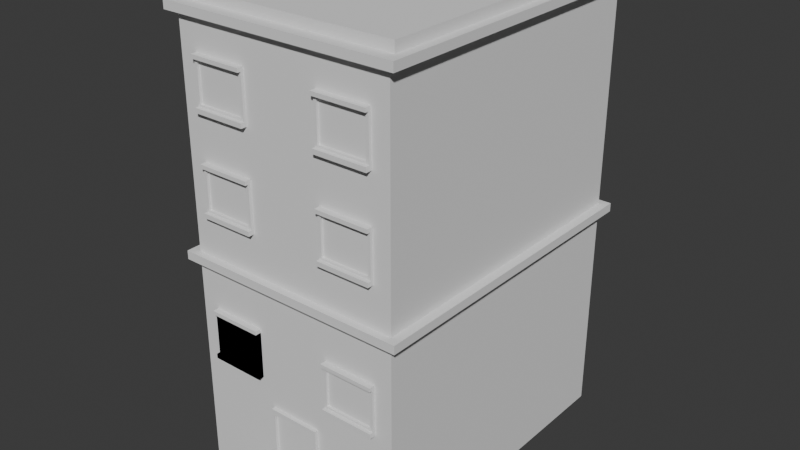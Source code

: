 # Source: bygning_1.blend  (saved by Blender 4.4.32; exported with 4.5.12 LTS)
import bpy
from mathutils import Matrix  # noqa: F401  (used for matrix-valued properties, if any)

bpy.ops.wm.read_factory_settings(use_empty=True)
scene = bpy.context.scene
scene.name = 'Scene'

# ---- collections
col_collection = bpy.data.collections.new('Collection'); scene.collection.children.link(col_collection)

# ---- world
world_world = bpy.data.worlds.new('World'); scene.world = world_world
world_world.use_nodes = True; world_world.node_tree.nodes.clear()
_N = world_world.node_tree.nodes; _L = world_world.node_tree.links
n0 = _N.new('ShaderNodeOutputWorld'); n0.name = 'World Output'; n0.location = (300, 300)
n1 = _N.new('ShaderNodeBackground'); n1.name = 'Background'; n1.location = (10, 300)
n1.inputs[0].default_value = (0.05088, 0.05088, 0.05088, 1.0)
_L.new(n1.outputs[0], n0.inputs[0])
n0.is_active_output = True
world_world.color = (0.05088, 0.05088, 0.05088)
world_world.sun_shadow_jitter_overblur = 0.0

# ---- meshes
me_cube_001 = bpy.data.meshes.new('Cube.001')
me_cube_001.from_pydata([(-1.0, -1.0, -1.0), (-1.0, -1.0, 1.0), (-1.0, 1.0, -1.0), (-1.0, 1.0, 1.0), (1.0, -1.0, -1.0), (1.0, -1.0, 1.0), (1.0, 1.0, -1.0), (1.0, 1.0, 1.0)], [], [(0, 1, 3, 2), (2, 3, 7, 6), (6, 7, 5, 4), (4, 5, 1, 0), (2, 6, 4, 0), (7, 3, 1, 5)])
_uv = me_cube_001.uv_layers.new(name='UVMap')
_uv.uv.foreach_set('vector', [0.375, 0.0, 0.625, 0.0, 0.625, 0.25, 0.375, 0.25, 0.375, 0.25, 0.625, 0.25, 0.625, 0.5, 0.375, 0.5, 0.375, 0.5, 0.625, 0.5, 0.625, 0.75, 0.375, 0.75, 0.375, 0.75, 0.625, 0.75, 0.625, 1.0, 0.375, 1.0, 0.125, 0.5, 0.375, 0.5, 0.375, 0.75, 0.125, 0.75, 0.625, 0.5, 0.875, 0.5, 0.875, 0.75, 0.625, 0.75])
me_cube_001.update()
me_cube_002 = bpy.data.meshes.new('Cube.002')
me_cube_002.from_pydata([(-1.0, -1.0, -1.0), (-1.0, -1.0, 1.0), (-1.0, 1.0, -1.0), (-1.0, 1.0, 1.0), (1.0, -1.0, -1.0), (1.0, -1.0, 1.0), (1.0, 1.0, -1.0), (1.0, 1.0, 1.0)], [], [(0, 1, 3, 2), (2, 3, 7, 6), (6, 7, 5, 4), (4, 5, 1, 0), (2, 6, 4, 0), (7, 3, 1, 5)])
_uv = me_cube_002.uv_layers.new(name='UVMap')
_uv.uv.foreach_set('vector', [0.375, 0.0, 0.625, 0.0, 0.625, 0.25, 0.375, 0.25, 0.375, 0.25, 0.625, 0.25, 0.625, 0.5, 0.375, 0.5, 0.375, 0.5, 0.625, 0.5, 0.625, 0.75, 0.375, 0.75, 0.375, 0.75, 0.625, 0.75, 0.625, 1.0, 0.375, 1.0, 0.125, 0.5, 0.375, 0.5, 0.375, 0.75, 0.125, 0.75, 0.625, 0.5, 0.875, 0.5, 0.875, 0.75, 0.625, 0.75])
me_cube_002.update()
me_cube_003 = bpy.data.meshes.new('Cube.003')
me_cube_003.from_pydata([(-1.0, -1.0, -1.0), (-1.0, -1.0, 1.0), (-1.0, 1.0, -1.0), (-1.0, 1.0, 1.0), (1.0, -1.0, -1.0), (1.0, -1.0, 1.0), (1.0, 1.0, -1.0), (1.0, 1.0, 1.0)], [], [(0, 1, 3, 2), (2, 3, 7, 6), (6, 7, 5, 4), (4, 5, 1, 0), (2, 6, 4, 0), (7, 3, 1, 5)])
_uv = me_cube_003.uv_layers.new(name='UVMap')
_uv.uv.foreach_set('vector', [0.375, 0.0, 0.625, 0.0, 0.625, 0.25, 0.375, 0.25, 0.375, 0.25, 0.625, 0.25, 0.625, 0.5, 0.375, 0.5, 0.375, 0.5, 0.625, 0.5, 0.625, 0.75, 0.375, 0.75, 0.375, 0.75, 0.625, 0.75, 0.625, 1.0, 0.375, 1.0, 0.125, 0.5, 0.375, 0.5, 0.375, 0.75, 0.125, 0.75, 0.625, 0.5, 0.875, 0.5, 0.875, 0.75, 0.625, 0.75])
me_cube_003.update()
me_cube_004 = bpy.data.meshes.new('Cube.004')
me_cube_004.from_pydata([(-1.0, -1.0, -1.0), (-0.9242, -0.9242, 1.0), (-1.0, 1.0, -1.0), (-0.9242, 0.9242, 1.0), (1.0, -1.0, -1.0), (0.9242, -0.9242, 1.0), (1.0, 1.0, -1.0), (0.9242, 0.9242, 1.0), (-1.0, -1.0, 1.0), (-1.0, 1.0, 1.0), (1.0, 1.0, 1.0), (1.0, -1.0, 1.0), (-0.9242, -0.9242, 3.334), (-0.9242, 0.9242, 3.334), (0.9242, 0.9242, 3.334), (0.9242, -0.9242, 3.334)], [], [(0, 8, 9, 2), (2, 9, 10, 6), (6, 10, 11, 4), (4, 11, 8, 0), (2, 6, 4, 0), (1, 5, 15, 12), (1, 3, 9, 8), (3, 7, 10, 9), (7, 5, 11, 10), (5, 1, 8, 11), (14, 13, 12, 15), (7, 3, 13, 14), (5, 7, 14, 15), (3, 1, 12, 13)])
_uv = me_cube_004.uv_layers.new(name='UVMap')
_uv.uv.foreach_set('vector', [0.375, 0.0, 0.625, 0.0, 0.625, 0.25, 0.375, 0.25, 0.375, 0.25, 0.625, 0.25, 0.625, 0.5, 0.375, 0.5, 0.375, 0.5, 0.625, 0.5, 0.625, 0.75, 0.375, 0.75, 0.375, 0.75, 0.625, 0.75, 0.625, 1.0, 0.375, 1.0, 0.125, 0.5, 0.375, 0.5, 0.375, 0.75, 0.125, 0.75, 0.8655, 0.7405, 0.6345, 0.7405, 0.6345, 0.7405, 0.8655, 0.7405, 0.8655, 0.7405, 0.8655, 0.5095, 0.875, 0.5, 0.875, 0.75, 0.8655, 0.5095, 0.6345, 0.5095, 0.625, 0.5, 0.875, 0.5, 0.6345, 0.5095, 0.6345, 0.7405, 0.625, 0.75, 0.625, 0.5, 0.6345, 0.7405, 0.8655, 0.7405, 0.875, 0.75, 0.625, 0.75, 0.6345, 0.5095, 0.8655, 0.5095, 0.8655, 0.7405, 0.6345, 0.7405, 0.6345, 0.5095, 0.8655, 0.5095, 0.8655, 0.5095, 0.6345, 0.5095, 0.6345, 0.7405, 0.6345, 0.5095, 0.6345, 0.5095, 0.6345, 0.7405, 0.8655, 0.5095, 0.8655, 0.7405, 0.8655, 0.7405, 0.8655, 0.5095])
me_cube_004.update()
me_cube_005 = bpy.data.meshes.new('Cube.005')
me_cube_005.from_pydata([(-0.8767, -1.0, -0.8767), (-0.8767, -1.0, 0.9928), (-1.0, 1.0, -1.0), (-1.0, 1.0, 1.0), (0.8767, -1.0, -0.8767), (0.8767, -1.0, 0.9928), (1.0, 1.0, -1.0), (1.0, 1.0, 1.0), (-1.0, -1.0, -1.0), (-1.0, -1.0, 1.0), (1.0, -1.0, 1.0), (1.0, -1.0, -1.0), (-0.8767, 0.04688, -0.8767), (-0.8767, 0.04688, 0.9928), (0.8767, 0.04688, 0.9928), (0.8767, 0.04688, -0.8767)], [], [(8, 9, 3, 2), (2, 3, 7, 6), (6, 7, 10, 11), (0, 4, 15, 12), (2, 6, 11, 8), (7, 3, 9, 10), (0, 1, 9, 8), (5, 4, 11, 10), (4, 0, 8, 11), (1, 5, 10, 9), (15, 14, 13, 12), (1, 0, 12, 13), (5, 1, 13, 14), (4, 5, 14, 15)])
_uv = me_cube_005.uv_layers.new(name='UVMap')
_uv.uv.foreach_set('vector', [0.375, 0.0, 0.625, 0.0, 0.625, 0.25, 0.375, 0.25, 0.375, 0.25, 0.625, 0.25, 0.625, 0.5, 0.375, 0.5, 0.375, 0.5, 0.625, 0.5, 0.625, 0.75, 0.375, 0.75, 0.3904, 0.9846, 0.3904, 0.7654, 0.3904, 0.7654, 0.3904, 0.9846, 0.125, 0.5, 0.375, 0.5, 0.375, 0.75, 0.125, 0.75, 0.625, 0.5, 0.875, 0.5, 0.875, 0.75, 0.625, 0.75, 0.3904, 0.9846, 0.6096, 0.9846, 0.625, 1.0, 0.375, 1.0, 0.6096, 0.7654, 0.3904, 0.7654, 0.375, 0.75, 0.625, 0.75, 0.3904, 0.7654, 0.3904, 0.9846, 0.375, 1.0, 0.375, 0.75, 0.6096, 0.9846, 0.6096, 0.7654, 0.625, 0.75, 0.625, 1.0, 0.3904, 0.7654, 0.6096, 0.7654, 0.6096, 0.9846, 0.3904, 0.9846, 0.6096, 0.9846, 0.3904, 0.9846, 0.3904, 0.9846, 0.6096, 0.9846, 0.6096, 0.7654, 0.6096, 0.9846, 0.6096, 0.9846, 0.6096, 0.7654, 0.3904, 0.7654, 0.6096, 0.7654, 0.6096, 0.7654, 0.3904, 0.7654])
me_cube_005.update()
me_cube_006 = bpy.data.meshes.new('Cube.006')
me_cube_006.from_pydata([(-1.0, -1.0, -1.0), (-1.0, -1.0, 1.0), (-1.0, 1.0, -1.0), (-1.0, 1.0, 1.0), (1.0, -1.0, -1.0), (1.0, -1.0, 1.0), (1.0, 1.0, -1.0), (1.0, 1.0, 1.0)], [], [(0, 1, 3, 2), (2, 3, 7, 6), (6, 7, 5, 4), (4, 5, 1, 0), (2, 6, 4, 0), (7, 3, 1, 5)])
_uv = me_cube_006.uv_layers.new(name='UVMap')
_uv.uv.foreach_set('vector', [0.375, 0.0, 0.625, 0.0, 0.625, 0.25, 0.375, 0.25, 0.375, 0.25, 0.625, 0.25, 0.625, 0.5, 0.375, 0.5, 0.375, 0.5, 0.625, 0.5, 0.625, 0.75, 0.375, 0.75, 0.375, 0.75, 0.625, 0.75, 0.625, 1.0, 0.375, 1.0, 0.125, 0.5, 0.375, 0.5, 0.375, 0.75, 0.125, 0.75, 0.625, 0.5, 0.875, 0.5, 0.875, 0.75, 0.625, 0.75])
me_cube_006.update()
me_cube_008 = bpy.data.meshes.new('Cube.008')
me_cube_008.from_pydata([(-0.8932, -1.0, -0.8932), (-0.8932, -1.0, 0.8932), (-1.0, 1.0, -1.0), (-1.0, 1.0, 1.0), (0.8932, -1.0, -0.8932), (0.8932, -1.0, 0.8932), (1.0, 1.0, -1.0), (1.0, 1.0, 1.0), (-1.0, 1.0, -1.22), (-1.0, -1.0, -1.22), (1.0, 1.0, -1.22), (1.0, -1.0, -1.22), (-1.0, -2.514, -1.0), (1.0, -2.514, -1.0), (-1.0, -2.514, -1.22), (1.0, -2.514, -1.22), (-1.0, -1.0, -1.0), (-1.0, -1.0, 1.0), (1.0, -1.0, 1.0), (1.0, -1.0, -1.0), (-0.8932, 0.02329, -0.8932), (-0.8932, 0.02329, 0.8932), (0.8932, 0.02329, 0.8932), (0.8932, 0.02329, -0.8932), (-1.0, 1.0, -1.0), (-1.0, -1.0, -1.0), (1.0, -1.0, -1.0), (1.0, 1.0, -1.0), (-1.0, 1.0, -1.22), (-1.0, -1.0, -1.22), (1.0, -1.0, -1.22), (1.0, 1.0, -1.22), (-1.0, -2.514, -1.0), (-1.0, -2.514, -1.22), (1.0, -2.514, -1.22), (1.0, -2.514, -1.0), (-1.0, -1.0, 1.185), (-1.0, 1.0, 1.185), (1.0, 1.0, 1.185), (1.0, -1.0, 1.185), (1.0, -2.456, 1.0), (-1.0, -2.456, 1.0), (1.0, -2.456, 1.185), (-1.0, -2.456, 1.185)], [], [(16, 17, 3, 2), (2, 3, 7, 6), (6, 7, 18, 19), (0, 4, 23, 20), (19, 16, 12, 13), (3, 17, 36, 37), (8, 10, 11, 9), (2, 6, 10, 8), (14, 12, 32, 33), (19, 13, 35, 26), (13, 12, 14, 15), (10, 6, 27, 31), (9, 11, 15, 14), (11, 10, 31, 30), (0, 1, 17, 16), (5, 4, 19, 18), (4, 0, 16, 19), (1, 5, 18, 17), (23, 22, 21, 20), (1, 0, 20, 21), (5, 1, 21, 22), (4, 5, 22, 23), (25, 24, 28, 29), (27, 26, 30, 31), (30, 26, 35, 34), (25, 29, 33, 32), (8, 9, 29, 28), (2, 8, 28, 24), (15, 11, 30, 34), (13, 15, 34, 35), (9, 14, 33, 29), (16, 2, 24, 25), (6, 19, 26, 27), (12, 16, 25, 32), (38, 37, 36, 39), (36, 17, 41, 43), (7, 3, 37, 38), (18, 7, 38, 39), (41, 40, 42, 43), (17, 18, 40, 41), (39, 36, 43, 42), (18, 39, 42, 40)])
_uv = me_cube_008.uv_layers.new(name='UVMap')
_uv.uv.foreach_set('vector', [0.375, 0.0, 0.625, 0.0, 0.625, 0.25, 0.375, 0.25, 0.375, 0.25, 0.625, 0.25, 0.625, 0.5, 0.375, 0.5, 0.375, 0.5, 0.625, 0.5, 0.625, 0.75, 0.375, 0.75, 0.3883, 0.9867, 0.3883, 0.7633, 0.3883, 0.7633, 0.3883, 0.9867, 0.375, 0.75, 0.375, 1.0, 0.375, 1.0, 0.375, 0.75, 0.625, 0.25, 0.625, 0.0, 0.625, 0.0, 0.625, 0.25, 0.125, 0.5, 0.375, 0.5, 0.375, 0.75, 0.125, 0.75, 0.375, 0.25, 0.375, 0.5, 0.375, 0.5, 0.375, 0.25, 0.375, 1.0, 0.375, 1.0, 0.375, 1.0, 0.375, 1.0, 0.375, 0.75, 0.375, 0.75, 0.375, 0.75, 0.375, 0.75, 0.375, 0.75, 0.375, 1.0, 0.375, 1.0, 0.375, 0.75, 0.375, 0.5, 0.375, 0.5, 0.375, 0.5, 0.375, 0.5, 0.125, 0.75, 0.375, 0.75, 0.375, 0.75, 0.125, 0.75, 0.375, 0.75, 0.375, 0.5, 0.375, 0.5, 0.375, 0.75, 0.3883, 0.9867, 0.6117, 0.9867, 0.625, 1.0, 0.375, 1.0, 0.6117, 0.7633, 0.3883, 0.7633, 0.375, 0.75, 0.625, 0.75, 0.3883, 0.7633, 0.3883, 0.9867, 0.375, 1.0, 0.375, 0.75, 0.6117, 0.9867, 0.6117, 0.7633, 0.625, 0.75, 0.625, 1.0, 0.3883, 0.7633, 0.6117, 0.7633, 0.6117, 0.9867, 0.3883, 0.9867, 0.6117, 0.9867, 0.3883, 0.9867, 0.3883, 0.9867, 0.6117, 0.9867, 0.6117, 0.7633, 0.6117, 0.9867, 0.6117, 0.9867, 0.6117, 0.7633, 0.3883, 0.7633, 0.6117, 0.7633, 0.6117, 0.7633, 0.3883, 0.7633, 0.375, 0.0, 0.375, 0.25, 0.375, 0.25, 0.375, 0.0, 0.375, 0.5, 0.375, 0.75, 0.375, 0.75, 0.375, 0.5, 0.375, 0.75, 0.375, 0.75, 0.375, 0.75, 0.375, 0.75, 0.375, 0.0, 0.375, 0.0, 0.375, 0.0, 0.375, 0.0, 0.125, 0.5, 0.125, 0.75, 0.125, 0.75, 0.125, 0.5, 0.375, 0.25, 0.375, 0.25, 0.375, 0.25, 0.375, 0.25, 0.375, 0.75, 0.375, 0.75, 0.375, 0.75, 0.375, 0.75, 0.375, 0.75, 0.375, 0.75, 0.375, 0.75, 0.375, 0.75, 0.125, 0.75, 0.125, 0.75, 0.125, 0.75, 0.125, 0.75, 0.375, 0.0, 0.375, 0.25, 0.375, 0.25, 0.375, 0.0, 0.375, 0.5, 0.375, 0.75, 0.375, 0.75, 0.375, 0.5, 0.375, 1.0, 0.375, 1.0, 0.375, 1.0, 0.375, 1.0, 0.625, 0.5, 0.875, 0.5, 0.875, 0.75, 0.625, 0.75, 0.625, 0.0, 0.625, 0.0, 0.625, 0.0, 0.625, 0.0, 0.625, 0.5, 0.625, 0.25, 0.625, 0.25, 0.625, 0.5, 0.625, 0.75, 0.625, 0.5, 0.625, 0.5, 0.625, 0.75, 0.625, 1.0, 0.625, 0.75, 0.625, 0.75, 0.625, 1.0, 0.625, 1.0, 0.625, 0.75, 0.625, 0.75, 0.625, 1.0, 0.625, 0.75, 0.875, 0.75, 0.875, 0.75, 0.625, 0.75, 0.625, 0.75, 0.625, 0.75, 0.625, 0.75, 0.625, 0.75])
me_cube_008.update()
me_cube_010 = bpy.data.meshes.new('Cube.010')
me_cube_010.from_pydata([(-0.8932, -1.0, -0.8932), (-0.8932, -1.0, 0.8932), (-1.0, 1.0, -1.0), (-1.0, 1.0, 1.0), (0.8932, -1.0, -0.8932), (0.8932, -1.0, 0.8932), (1.0, 1.0, -1.0), (1.0, 1.0, 1.0), (-1.0, 1.0, -1.22), (-1.0, -1.0, -1.22), (1.0, 1.0, -1.22), (1.0, -1.0, -1.22), (-1.0, -2.514, -1.0), (1.0, -2.514, -1.0), (-1.0, -2.514, -1.22), (1.0, -2.514, -1.22), (-1.0, -1.0, -1.0), (-1.0, -1.0, 1.0), (1.0, -1.0, 1.0), (1.0, -1.0, -1.0), (-0.8932, 0.02329, -0.8932), (-0.8932, 0.02329, 0.8932), (0.8932, 0.02329, 0.8932), (0.8932, 0.02329, -0.8932), (-1.0, 1.0, -1.0), (-1.0, -1.0, -1.0), (1.0, -1.0, -1.0), (1.0, 1.0, -1.0), (-1.0, 1.0, -1.22), (-1.0, -1.0, -1.22), (1.0, -1.0, -1.22), (1.0, 1.0, -1.22), (-1.0, -2.514, -1.0), (-1.0, -2.514, -1.22), (1.0, -2.514, -1.22), (1.0, -2.514, -1.0)], [], [(16, 17, 3, 2), (2, 3, 7, 6), (6, 7, 18, 19), (0, 4, 23, 20), (19, 16, 12, 13), (7, 3, 17, 18), (8, 10, 11, 9), (2, 6, 10, 8), (14, 12, 32, 33), (19, 13, 35, 26), (13, 12, 14, 15), (10, 6, 27, 31), (9, 11, 15, 14), (11, 10, 31, 30), (0, 1, 17, 16), (5, 4, 19, 18), (4, 0, 16, 19), (1, 5, 18, 17), (23, 22, 21, 20), (1, 0, 20, 21), (5, 1, 21, 22), (4, 5, 22, 23), (25, 24, 28, 29), (27, 26, 30, 31), (30, 26, 35, 34), (25, 29, 33, 32), (8, 9, 29, 28), (2, 8, 28, 24), (15, 11, 30, 34), (13, 15, 34, 35), (9, 14, 33, 29), (16, 2, 24, 25), (6, 19, 26, 27), (12, 16, 25, 32)])
_uv = me_cube_010.uv_layers.new(name='UVMap')
_uv.uv.foreach_set('vector', [0.375, 0.0, 0.625, 0.0, 0.625, 0.25, 0.375, 0.25, 0.375, 0.25, 0.625, 0.25, 0.625, 0.5, 0.375, 0.5, 0.375, 0.5, 0.625, 0.5, 0.625, 0.75, 0.375, 0.75, 0.3883, 0.9867, 0.3883, 0.7633, 0.3883, 0.7633, 0.3883, 0.9867, 0.375, 0.75, 0.375, 1.0, 0.375, 1.0, 0.375, 0.75, 0.625, 0.5, 0.875, 0.5, 0.875, 0.75, 0.625, 0.75, 0.125, 0.5, 0.375, 0.5, 0.375, 0.75, 0.125, 0.75, 0.375, 0.25, 0.375, 0.5, 0.375, 0.5, 0.375, 0.25, 0.375, 1.0, 0.375, 1.0, 0.375, 1.0, 0.375, 1.0, 0.375, 0.75, 0.375, 0.75, 0.375, 0.75, 0.375, 0.75, 0.375, 0.75, 0.375, 1.0, 0.375, 1.0, 0.375, 0.75, 0.375, 0.5, 0.375, 0.5, 0.375, 0.5, 0.375, 0.5, 0.125, 0.75, 0.375, 0.75, 0.375, 0.75, 0.125, 0.75, 0.375, 0.75, 0.375, 0.5, 0.375, 0.5, 0.375, 0.75, 0.3883, 0.9867, 0.6117, 0.9867, 0.625, 1.0, 0.375, 1.0, 0.6117, 0.7633, 0.3883, 0.7633, 0.375, 0.75, 0.625, 0.75, 0.3883, 0.7633, 0.3883, 0.9867, 0.375, 1.0, 0.375, 0.75, 0.6117, 0.9867, 0.6117, 0.7633, 0.625, 0.75, 0.625, 1.0, 0.3883, 0.7633, 0.6117, 0.7633, 0.6117, 0.9867, 0.3883, 0.9867, 0.6117, 0.9867, 0.3883, 0.9867, 0.3883, 0.9867, 0.6117, 0.9867, 0.6117, 0.7633, 0.6117, 0.9867, 0.6117, 0.9867, 0.6117, 0.7633, 0.3883, 0.7633, 0.6117, 0.7633, 0.6117, 0.7633, 0.3883, 0.7633, 0.375, 0.0, 0.375, 0.25, 0.375, 0.25, 0.375, 0.0, 0.375, 0.5, 0.375, 0.75, 0.375, 0.75, 0.375, 0.5, 0.375, 0.75, 0.375, 0.75, 0.375, 0.75, 0.375, 0.75, 0.375, 0.0, 0.375, 0.0, 0.375, 0.0, 0.375, 0.0, 0.125, 0.5, 0.125, 0.75, 0.125, 0.75, 0.125, 0.5, 0.375, 0.25, 0.375, 0.25, 0.375, 0.25, 0.375, 0.25, 0.375, 0.75, 0.375, 0.75, 0.375, 0.75, 0.375, 0.75, 0.375, 0.75, 0.375, 0.75, 0.375, 0.75, 0.375, 0.75, 0.125, 0.75, 0.125, 0.75, 0.125, 0.75, 0.125, 0.75, 0.375, 0.0, 0.375, 0.25, 0.375, 0.25, 0.375, 0.0, 0.375, 0.5, 0.375, 0.75, 0.375, 0.75, 0.375, 0.5, 0.375, 1.0, 0.375, 1.0, 0.375, 1.0, 0.375, 1.0])
me_cube_010.update()
me_cube_011 = bpy.data.meshes.new('Cube.011')
me_cube_011.from_pydata([(-0.8932, -1.0, -0.8932), (-0.8932, -1.0, 0.8932), (-1.0, 1.0, -1.0), (-1.0, 1.0, 1.0), (0.8932, -1.0, -0.8932), (0.8932, -1.0, 0.8932), (1.0, 1.0, -1.0), (1.0, 1.0, 1.0), (-1.0, 1.0, -1.22), (-1.0, -1.0, -1.22), (1.0, 1.0, -1.22), (1.0, -1.0, -1.22), (-1.0, -2.514, -1.0), (1.0, -2.514, -1.0), (-1.0, -2.514, -1.22), (1.0, -2.514, -1.22), (-1.0, -1.0, -1.0), (-1.0, -1.0, 1.0), (1.0, -1.0, 1.0), (1.0, -1.0, -1.0), (-0.8932, 0.02329, -0.8932), (-0.8932, 0.02329, 0.8932), (0.8932, 0.02329, 0.8932), (0.8932, 0.02329, -0.8932), (-1.0, 1.0, -1.0), (-1.0, -1.0, -1.0), (1.0, -1.0, -1.0), (1.0, 1.0, -1.0), (-1.0, 1.0, -1.22), (-1.0, -1.0, -1.22), (1.0, -1.0, -1.22), (1.0, 1.0, -1.22), (-1.0, -2.514, -1.0), (-1.0, -2.514, -1.22), (1.0, -2.514, -1.22), (1.0, -2.514, -1.0), (-1.0, -1.0, 1.185), (-1.0, 1.0, 1.185), (1.0, 1.0, 1.185), (1.0, -1.0, 1.185), (1.0, -2.456, 1.0), (-1.0, -2.456, 1.0), (1.0, -2.456, 1.185), (-1.0, -2.456, 1.185)], [], [(16, 17, 3, 2), (2, 3, 7, 6), (6, 7, 18, 19), (0, 4, 23, 20), (19, 16, 12, 13), (3, 17, 36, 37), (8, 10, 11, 9), (2, 6, 10, 8), (14, 12, 32, 33), (19, 13, 35, 26), (13, 12, 14, 15), (10, 6, 27, 31), (9, 11, 15, 14), (11, 10, 31, 30), (0, 1, 17, 16), (5, 4, 19, 18), (4, 0, 16, 19), (1, 5, 18, 17), (23, 22, 21, 20), (1, 0, 20, 21), (5, 1, 21, 22), (4, 5, 22, 23), (25, 24, 28, 29), (27, 26, 30, 31), (30, 26, 35, 34), (25, 29, 33, 32), (8, 9, 29, 28), (2, 8, 28, 24), (15, 11, 30, 34), (13, 15, 34, 35), (9, 14, 33, 29), (16, 2, 24, 25), (6, 19, 26, 27), (12, 16, 25, 32), (38, 37, 36, 39), (36, 17, 41, 43), (7, 3, 37, 38), (18, 7, 38, 39), (41, 40, 42, 43), (17, 18, 40, 41), (39, 36, 43, 42), (18, 39, 42, 40)])
_uv = me_cube_011.uv_layers.new(name='UVMap')
_uv.uv.foreach_set('vector', [0.375, 0.0, 0.625, 0.0, 0.625, 0.25, 0.375, 0.25, 0.375, 0.25, 0.625, 0.25, 0.625, 0.5, 0.375, 0.5, 0.375, 0.5, 0.625, 0.5, 0.625, 0.75, 0.375, 0.75, 0.3883, 0.9867, 0.3883, 0.7633, 0.3883, 0.7633, 0.3883, 0.9867, 0.375, 0.75, 0.375, 1.0, 0.375, 1.0, 0.375, 0.75, 0.625, 0.25, 0.625, 0.0, 0.625, 0.0, 0.625, 0.25, 0.125, 0.5, 0.375, 0.5, 0.375, 0.75, 0.125, 0.75, 0.375, 0.25, 0.375, 0.5, 0.375, 0.5, 0.375, 0.25, 0.375, 1.0, 0.375, 1.0, 0.375, 1.0, 0.375, 1.0, 0.375, 0.75, 0.375, 0.75, 0.375, 0.75, 0.375, 0.75, 0.375, 0.75, 0.375, 1.0, 0.375, 1.0, 0.375, 0.75, 0.375, 0.5, 0.375, 0.5, 0.375, 0.5, 0.375, 0.5, 0.125, 0.75, 0.375, 0.75, 0.375, 0.75, 0.125, 0.75, 0.375, 0.75, 0.375, 0.5, 0.375, 0.5, 0.375, 0.75, 0.3883, 0.9867, 0.6117, 0.9867, 0.625, 1.0, 0.375, 1.0, 0.6117, 0.7633, 0.3883, 0.7633, 0.375, 0.75, 0.625, 0.75, 0.3883, 0.7633, 0.3883, 0.9867, 0.375, 1.0, 0.375, 0.75, 0.6117, 0.9867, 0.6117, 0.7633, 0.625, 0.75, 0.625, 1.0, 0.3883, 0.7633, 0.6117, 0.7633, 0.6117, 0.9867, 0.3883, 0.9867, 0.6117, 0.9867, 0.3883, 0.9867, 0.3883, 0.9867, 0.6117, 0.9867, 0.6117, 0.7633, 0.6117, 0.9867, 0.6117, 0.9867, 0.6117, 0.7633, 0.3883, 0.7633, 0.6117, 0.7633, 0.6117, 0.7633, 0.3883, 0.7633, 0.375, 0.0, 0.375, 0.25, 0.375, 0.25, 0.375, 0.0, 0.375, 0.5, 0.375, 0.75, 0.375, 0.75, 0.375, 0.5, 0.375, 0.75, 0.375, 0.75, 0.375, 0.75, 0.375, 0.75, 0.375, 0.0, 0.375, 0.0, 0.375, 0.0, 0.375, 0.0, 0.125, 0.5, 0.125, 0.75, 0.125, 0.75, 0.125, 0.5, 0.375, 0.25, 0.375, 0.25, 0.375, 0.25, 0.375, 0.25, 0.375, 0.75, 0.375, 0.75, 0.375, 0.75, 0.375, 0.75, 0.375, 0.75, 0.375, 0.75, 0.375, 0.75, 0.375, 0.75, 0.125, 0.75, 0.125, 0.75, 0.125, 0.75, 0.125, 0.75, 0.375, 0.0, 0.375, 0.25, 0.375, 0.25, 0.375, 0.0, 0.375, 0.5, 0.375, 0.75, 0.375, 0.75, 0.375, 0.5, 0.375, 1.0, 0.375, 1.0, 0.375, 1.0, 0.375, 1.0, 0.625, 0.5, 0.875, 0.5, 0.875, 0.75, 0.625, 0.75, 0.625, 0.0, 0.625, 0.0, 0.625, 0.0, 0.625, 0.0, 0.625, 0.5, 0.625, 0.25, 0.625, 0.25, 0.625, 0.5, 0.625, 0.75, 0.625, 0.5, 0.625, 0.5, 0.625, 0.75, 0.625, 1.0, 0.625, 0.75, 0.625, 0.75, 0.625, 1.0, 0.625, 1.0, 0.625, 0.75, 0.625, 0.75, 0.625, 1.0, 0.625, 0.75, 0.875, 0.75, 0.875, 0.75, 0.625, 0.75, 0.625, 0.75, 0.625, 0.75, 0.625, 0.75, 0.625, 0.75])
me_cube_011.update()
me_cube_012 = bpy.data.meshes.new('Cube.012')
me_cube_012.from_pydata([(-0.8932, -1.0, -0.8932), (-0.8932, -1.0, 0.8932), (-1.0, 1.0, -1.0), (-1.0, 1.0, 1.0), (0.8932, -1.0, -0.8932), (0.8932, -1.0, 0.8932), (1.0, 1.0, -1.0), (1.0, 1.0, 1.0), (-1.0, 1.0, -1.22), (-1.0, -1.0, -1.22), (1.0, 1.0, -1.22), (1.0, -1.0, -1.22), (-1.0, -2.514, -1.0), (1.0, -2.514, -1.0), (-1.0, -2.514, -1.22), (1.0, -2.514, -1.22), (-1.0, -1.0, -1.0), (-1.0, -1.0, 1.0), (1.0, -1.0, 1.0), (1.0, -1.0, -1.0), (-0.8932, 0.02329, -0.8932), (-0.8932, 0.02329, 0.8932), (0.8932, 0.02329, 0.8932), (0.8932, 0.02329, -0.8932), (-1.0, 1.0, -1.0), (-1.0, -1.0, -1.0), (1.0, -1.0, -1.0), (1.0, 1.0, -1.0), (-1.0, 1.0, -1.22), (-1.0, -1.0, -1.22), (1.0, -1.0, -1.22), (1.0, 1.0, -1.22), (-1.0, -2.514, -1.0), (-1.0, -2.514, -1.22), (1.0, -2.514, -1.22), (1.0, -2.514, -1.0), (-1.0, -1.0, 1.185), (-1.0, 1.0, 1.185), (1.0, 1.0, 1.185), (1.0, -1.0, 1.185), (1.0, -2.456, 1.0), (-1.0, -2.456, 1.0), (1.0, -2.456, 1.185), (-1.0, -2.456, 1.185)], [], [(16, 17, 3, 2), (2, 3, 7, 6), (6, 7, 18, 19), (0, 4, 23, 20), (19, 16, 12, 13), (3, 17, 36, 37), (8, 10, 11, 9), (2, 6, 10, 8), (14, 12, 32, 33), (19, 13, 35, 26), (13, 12, 14, 15), (10, 6, 27, 31), (9, 11, 15, 14), (11, 10, 31, 30), (0, 1, 17, 16), (5, 4, 19, 18), (4, 0, 16, 19), (1, 5, 18, 17), (23, 22, 21, 20), (1, 0, 20, 21), (5, 1, 21, 22), (4, 5, 22, 23), (25, 24, 28, 29), (27, 26, 30, 31), (30, 26, 35, 34), (25, 29, 33, 32), (8, 9, 29, 28), (2, 8, 28, 24), (15, 11, 30, 34), (13, 15, 34, 35), (9, 14, 33, 29), (16, 2, 24, 25), (6, 19, 26, 27), (12, 16, 25, 32), (38, 37, 36, 39), (36, 17, 41, 43), (7, 3, 37, 38), (18, 7, 38, 39), (41, 40, 42, 43), (17, 18, 40, 41), (39, 36, 43, 42), (18, 39, 42, 40)])
_uv = me_cube_012.uv_layers.new(name='UVMap')
_uv.uv.foreach_set('vector', [0.375, 0.0, 0.625, 0.0, 0.625, 0.25, 0.375, 0.25, 0.375, 0.25, 0.625, 0.25, 0.625, 0.5, 0.375, 0.5, 0.375, 0.5, 0.625, 0.5, 0.625, 0.75, 0.375, 0.75, 0.3883, 0.9867, 0.3883, 0.7633, 0.3883, 0.7633, 0.3883, 0.9867, 0.375, 0.75, 0.375, 1.0, 0.375, 1.0, 0.375, 0.75, 0.625, 0.25, 0.625, 0.0, 0.625, 0.0, 0.625, 0.25, 0.125, 0.5, 0.375, 0.5, 0.375, 0.75, 0.125, 0.75, 0.375, 0.25, 0.375, 0.5, 0.375, 0.5, 0.375, 0.25, 0.375, 1.0, 0.375, 1.0, 0.375, 1.0, 0.375, 1.0, 0.375, 0.75, 0.375, 0.75, 0.375, 0.75, 0.375, 0.75, 0.375, 0.75, 0.375, 1.0, 0.375, 1.0, 0.375, 0.75, 0.375, 0.5, 0.375, 0.5, 0.375, 0.5, 0.375, 0.5, 0.125, 0.75, 0.375, 0.75, 0.375, 0.75, 0.125, 0.75, 0.375, 0.75, 0.375, 0.5, 0.375, 0.5, 0.375, 0.75, 0.3883, 0.9867, 0.6117, 0.9867, 0.625, 1.0, 0.375, 1.0, 0.6117, 0.7633, 0.3883, 0.7633, 0.375, 0.75, 0.625, 0.75, 0.3883, 0.7633, 0.3883, 0.9867, 0.375, 1.0, 0.375, 0.75, 0.6117, 0.9867, 0.6117, 0.7633, 0.625, 0.75, 0.625, 1.0, 0.3883, 0.7633, 0.6117, 0.7633, 0.6117, 0.9867, 0.3883, 0.9867, 0.6117, 0.9867, 0.3883, 0.9867, 0.3883, 0.9867, 0.6117, 0.9867, 0.6117, 0.7633, 0.6117, 0.9867, 0.6117, 0.9867, 0.6117, 0.7633, 0.3883, 0.7633, 0.6117, 0.7633, 0.6117, 0.7633, 0.3883, 0.7633, 0.375, 0.0, 0.375, 0.25, 0.375, 0.25, 0.375, 0.0, 0.375, 0.5, 0.375, 0.75, 0.375, 0.75, 0.375, 0.5, 0.375, 0.75, 0.375, 0.75, 0.375, 0.75, 0.375, 0.75, 0.375, 0.0, 0.375, 0.0, 0.375, 0.0, 0.375, 0.0, 0.125, 0.5, 0.125, 0.75, 0.125, 0.75, 0.125, 0.5, 0.375, 0.25, 0.375, 0.25, 0.375, 0.25, 0.375, 0.25, 0.375, 0.75, 0.375, 0.75, 0.375, 0.75, 0.375, 0.75, 0.375, 0.75, 0.375, 0.75, 0.375, 0.75, 0.375, 0.75, 0.125, 0.75, 0.125, 0.75, 0.125, 0.75, 0.125, 0.75, 0.375, 0.0, 0.375, 0.25, 0.375, 0.25, 0.375, 0.0, 0.375, 0.5, 0.375, 0.75, 0.375, 0.75, 0.375, 0.5, 0.375, 1.0, 0.375, 1.0, 0.375, 1.0, 0.375, 1.0, 0.625, 0.5, 0.875, 0.5, 0.875, 0.75, 0.625, 0.75, 0.625, 0.0, 0.625, 0.0, 0.625, 0.0, 0.625, 0.0, 0.625, 0.5, 0.625, 0.25, 0.625, 0.25, 0.625, 0.5, 0.625, 0.75, 0.625, 0.5, 0.625, 0.5, 0.625, 0.75, 0.625, 1.0, 0.625, 0.75, 0.625, 0.75, 0.625, 1.0, 0.625, 1.0, 0.625, 0.75, 0.625, 0.75, 0.625, 1.0, 0.625, 0.75, 0.875, 0.75, 0.875, 0.75, 0.625, 0.75, 0.625, 0.75, 0.625, 0.75, 0.625, 0.75, 0.625, 0.75])
me_cube_012.update()
me_cube_013 = bpy.data.meshes.new('Cube.013')
me_cube_013.from_pydata([(-0.8932, -1.0, -0.8932), (-0.8932, -1.0, 0.8932), (-1.0, 1.0, -1.0), (-1.0, 1.0, 1.0), (0.8932, -1.0, -0.8932), (0.8932, -1.0, 0.8932), (1.0, 1.0, -1.0), (1.0, 1.0, 1.0), (-1.0, 1.0, -1.22), (-1.0, -1.0, -1.22), (1.0, 1.0, -1.22), (1.0, -1.0, -1.22), (-1.0, -2.514, -1.0), (1.0, -2.514, -1.0), (-1.0, -2.514, -1.22), (1.0, -2.514, -1.22), (-1.0, -1.0, -1.0), (-1.0, -1.0, 1.0), (1.0, -1.0, 1.0), (1.0, -1.0, -1.0), (-0.8932, 0.02329, -0.8932), (-0.8932, 0.02329, 0.8932), (0.8932, 0.02329, 0.8932), (0.8932, 0.02329, -0.8932), (-1.0, 1.0, -1.0), (-1.0, -1.0, -1.0), (1.0, -1.0, -1.0), (1.0, 1.0, -1.0), (-1.0, 1.0, -1.22), (-1.0, -1.0, -1.22), (1.0, -1.0, -1.22), (1.0, 1.0, -1.22), (-1.0, -2.514, -1.0), (-1.0, -2.514, -1.22), (1.0, -2.514, -1.22), (1.0, -2.514, -1.0), (-1.0, -1.0, 1.185), (-1.0, 1.0, 1.185), (1.0, 1.0, 1.185), (1.0, -1.0, 1.185), (1.0, -2.456, 1.0), (-1.0, -2.456, 1.0), (1.0, -2.456, 1.185), (-1.0, -2.456, 1.185)], [], [(16, 17, 3, 2), (2, 3, 7, 6), (6, 7, 18, 19), (0, 4, 23, 20), (19, 16, 12, 13), (3, 17, 36, 37), (8, 10, 11, 9), (2, 6, 10, 8), (14, 12, 32, 33), (19, 13, 35, 26), (13, 12, 14, 15), (10, 6, 27, 31), (9, 11, 15, 14), (11, 10, 31, 30), (0, 1, 17, 16), (5, 4, 19, 18), (4, 0, 16, 19), (1, 5, 18, 17), (23, 22, 21, 20), (1, 0, 20, 21), (5, 1, 21, 22), (4, 5, 22, 23), (25, 24, 28, 29), (27, 26, 30, 31), (30, 26, 35, 34), (25, 29, 33, 32), (8, 9, 29, 28), (2, 8, 28, 24), (15, 11, 30, 34), (13, 15, 34, 35), (9, 14, 33, 29), (16, 2, 24, 25), (6, 19, 26, 27), (12, 16, 25, 32), (38, 37, 36, 39), (36, 17, 41, 43), (7, 3, 37, 38), (18, 7, 38, 39), (41, 40, 42, 43), (17, 18, 40, 41), (39, 36, 43, 42), (18, 39, 42, 40)])
_uv = me_cube_013.uv_layers.new(name='UVMap')
_uv.uv.foreach_set('vector', [0.375, 0.0, 0.625, 0.0, 0.625, 0.25, 0.375, 0.25, 0.375, 0.25, 0.625, 0.25, 0.625, 0.5, 0.375, 0.5, 0.375, 0.5, 0.625, 0.5, 0.625, 0.75, 0.375, 0.75, 0.3883, 0.9867, 0.3883, 0.7633, 0.3883, 0.7633, 0.3883, 0.9867, 0.375, 0.75, 0.375, 1.0, 0.375, 1.0, 0.375, 0.75, 0.625, 0.25, 0.625, 0.0, 0.625, 0.0, 0.625, 0.25, 0.125, 0.5, 0.375, 0.5, 0.375, 0.75, 0.125, 0.75, 0.375, 0.25, 0.375, 0.5, 0.375, 0.5, 0.375, 0.25, 0.375, 1.0, 0.375, 1.0, 0.375, 1.0, 0.375, 1.0, 0.375, 0.75, 0.375, 0.75, 0.375, 0.75, 0.375, 0.75, 0.375, 0.75, 0.375, 1.0, 0.375, 1.0, 0.375, 0.75, 0.375, 0.5, 0.375, 0.5, 0.375, 0.5, 0.375, 0.5, 0.125, 0.75, 0.375, 0.75, 0.375, 0.75, 0.125, 0.75, 0.375, 0.75, 0.375, 0.5, 0.375, 0.5, 0.375, 0.75, 0.3883, 0.9867, 0.6117, 0.9867, 0.625, 1.0, 0.375, 1.0, 0.6117, 0.7633, 0.3883, 0.7633, 0.375, 0.75, 0.625, 0.75, 0.3883, 0.7633, 0.3883, 0.9867, 0.375, 1.0, 0.375, 0.75, 0.6117, 0.9867, 0.6117, 0.7633, 0.625, 0.75, 0.625, 1.0, 0.3883, 0.7633, 0.6117, 0.7633, 0.6117, 0.9867, 0.3883, 0.9867, 0.6117, 0.9867, 0.3883, 0.9867, 0.3883, 0.9867, 0.6117, 0.9867, 0.6117, 0.7633, 0.6117, 0.9867, 0.6117, 0.9867, 0.6117, 0.7633, 0.3883, 0.7633, 0.6117, 0.7633, 0.6117, 0.7633, 0.3883, 0.7633, 0.375, 0.0, 0.375, 0.25, 0.375, 0.25, 0.375, 0.0, 0.375, 0.5, 0.375, 0.75, 0.375, 0.75, 0.375, 0.5, 0.375, 0.75, 0.375, 0.75, 0.375, 0.75, 0.375, 0.75, 0.375, 0.0, 0.375, 0.0, 0.375, 0.0, 0.375, 0.0, 0.125, 0.5, 0.125, 0.75, 0.125, 0.75, 0.125, 0.5, 0.375, 0.25, 0.375, 0.25, 0.375, 0.25, 0.375, 0.25, 0.375, 0.75, 0.375, 0.75, 0.375, 0.75, 0.375, 0.75, 0.375, 0.75, 0.375, 0.75, 0.375, 0.75, 0.375, 0.75, 0.125, 0.75, 0.125, 0.75, 0.125, 0.75, 0.125, 0.75, 0.375, 0.0, 0.375, 0.25, 0.375, 0.25, 0.375, 0.0, 0.375, 0.5, 0.375, 0.75, 0.375, 0.75, 0.375, 0.5, 0.375, 1.0, 0.375, 1.0, 0.375, 1.0, 0.375, 1.0, 0.625, 0.5, 0.875, 0.5, 0.875, 0.75, 0.625, 0.75, 0.625, 0.0, 0.625, 0.0, 0.625, 0.0, 0.625, 0.0, 0.625, 0.5, 0.625, 0.25, 0.625, 0.25, 0.625, 0.5, 0.625, 0.75, 0.625, 0.5, 0.625, 0.5, 0.625, 0.75, 0.625, 1.0, 0.625, 0.75, 0.625, 0.75, 0.625, 1.0, 0.625, 1.0, 0.625, 0.75, 0.625, 0.75, 0.625, 1.0, 0.625, 0.75, 0.875, 0.75, 0.875, 0.75, 0.625, 0.75, 0.625, 0.75, 0.625, 0.75, 0.625, 0.75, 0.625, 0.75])
me_cube_013.update()
me_cube_014 = bpy.data.meshes.new('Cube.014')
me_cube_014.from_pydata([(-0.8932, -1.0, -0.8932), (-0.8932, -1.0, 0.8932), (-1.0, 1.0, -1.0), (-1.0, 1.0, 1.0), (0.8932, -1.0, -0.8932), (0.8932, -1.0, 0.8932), (1.0, 1.0, -1.0), (1.0, 1.0, 1.0), (-1.0, 1.0, -1.22), (-1.0, -1.0, -1.22), (1.0, 1.0, -1.22), (1.0, -1.0, -1.22), (-1.0, -2.514, -1.0), (1.0, -2.514, -1.0), (-1.0, -2.514, -1.22), (1.0, -2.514, -1.22), (-1.0, -1.0, -1.0), (-1.0, -1.0, 1.0), (1.0, -1.0, 1.0), (1.0, -1.0, -1.0), (-0.8932, 0.02329, -0.8932), (-0.8932, 0.02329, 0.8932), (0.8932, 0.02329, 0.8932), (0.8932, 0.02329, -0.8932), (-1.0, 1.0, -1.0), (-1.0, -1.0, -1.0), (1.0, -1.0, -1.0), (1.0, 1.0, -1.0), (-1.0, 1.0, -1.22), (-1.0, -1.0, -1.22), (1.0, -1.0, -1.22), (1.0, 1.0, -1.22), (-1.0, -2.514, -1.0), (-1.0, -2.514, -1.22), (1.0, -2.514, -1.22), (1.0, -2.514, -1.0), (-1.0, -1.0, 1.185), (-1.0, 1.0, 1.185), (1.0, 1.0, 1.185), (1.0, -1.0, 1.185), (1.0, -2.456, 1.0), (-1.0, -2.456, 1.0), (1.0, -2.456, 1.185), (-1.0, -2.456, 1.185)], [], [(16, 17, 3, 2), (2, 3, 7, 6), (6, 7, 18, 19), (0, 4, 23, 20), (19, 16, 12, 13), (3, 17, 36, 37), (8, 10, 11, 9), (2, 6, 10, 8), (14, 12, 32, 33), (19, 13, 35, 26), (13, 12, 14, 15), (10, 6, 27, 31), (9, 11, 15, 14), (11, 10, 31, 30), (0, 1, 17, 16), (5, 4, 19, 18), (4, 0, 16, 19), (1, 5, 18, 17), (23, 22, 21, 20), (1, 0, 20, 21), (5, 1, 21, 22), (4, 5, 22, 23), (25, 24, 28, 29), (27, 26, 30, 31), (30, 26, 35, 34), (25, 29, 33, 32), (8, 9, 29, 28), (2, 8, 28, 24), (15, 11, 30, 34), (13, 15, 34, 35), (9, 14, 33, 29), (16, 2, 24, 25), (6, 19, 26, 27), (12, 16, 25, 32), (38, 37, 36, 39), (36, 17, 41, 43), (7, 3, 37, 38), (18, 7, 38, 39), (41, 40, 42, 43), (17, 18, 40, 41), (39, 36, 43, 42), (18, 39, 42, 40)])
_uv = me_cube_014.uv_layers.new(name='UVMap')
_uv.uv.foreach_set('vector', [0.375, 0.0, 0.625, 0.0, 0.625, 0.25, 0.375, 0.25, 0.375, 0.25, 0.625, 0.25, 0.625, 0.5, 0.375, 0.5, 0.375, 0.5, 0.625, 0.5, 0.625, 0.75, 0.375, 0.75, 0.3883, 0.9867, 0.3883, 0.7633, 0.3883, 0.7633, 0.3883, 0.9867, 0.375, 0.75, 0.375, 1.0, 0.375, 1.0, 0.375, 0.75, 0.625, 0.25, 0.625, 0.0, 0.625, 0.0, 0.625, 0.25, 0.125, 0.5, 0.375, 0.5, 0.375, 0.75, 0.125, 0.75, 0.375, 0.25, 0.375, 0.5, 0.375, 0.5, 0.375, 0.25, 0.375, 1.0, 0.375, 1.0, 0.375, 1.0, 0.375, 1.0, 0.375, 0.75, 0.375, 0.75, 0.375, 0.75, 0.375, 0.75, 0.375, 0.75, 0.375, 1.0, 0.375, 1.0, 0.375, 0.75, 0.375, 0.5, 0.375, 0.5, 0.375, 0.5, 0.375, 0.5, 0.125, 0.75, 0.375, 0.75, 0.375, 0.75, 0.125, 0.75, 0.375, 0.75, 0.375, 0.5, 0.375, 0.5, 0.375, 0.75, 0.3883, 0.9867, 0.6117, 0.9867, 0.625, 1.0, 0.375, 1.0, 0.6117, 0.7633, 0.3883, 0.7633, 0.375, 0.75, 0.625, 0.75, 0.3883, 0.7633, 0.3883, 0.9867, 0.375, 1.0, 0.375, 0.75, 0.6117, 0.9867, 0.6117, 0.7633, 0.625, 0.75, 0.625, 1.0, 0.3883, 0.7633, 0.6117, 0.7633, 0.6117, 0.9867, 0.3883, 0.9867, 0.6117, 0.9867, 0.3883, 0.9867, 0.3883, 0.9867, 0.6117, 0.9867, 0.6117, 0.7633, 0.6117, 0.9867, 0.6117, 0.9867, 0.6117, 0.7633, 0.3883, 0.7633, 0.6117, 0.7633, 0.6117, 0.7633, 0.3883, 0.7633, 0.375, 0.0, 0.375, 0.25, 0.375, 0.25, 0.375, 0.0, 0.375, 0.5, 0.375, 0.75, 0.375, 0.75, 0.375, 0.5, 0.375, 0.75, 0.375, 0.75, 0.375, 0.75, 0.375, 0.75, 0.375, 0.0, 0.375, 0.0, 0.375, 0.0, 0.375, 0.0, 0.125, 0.5, 0.125, 0.75, 0.125, 0.75, 0.125, 0.5, 0.375, 0.25, 0.375, 0.25, 0.375, 0.25, 0.375, 0.25, 0.375, 0.75, 0.375, 0.75, 0.375, 0.75, 0.375, 0.75, 0.375, 0.75, 0.375, 0.75, 0.375, 0.75, 0.375, 0.75, 0.125, 0.75, 0.125, 0.75, 0.125, 0.75, 0.125, 0.75, 0.375, 0.0, 0.375, 0.25, 0.375, 0.25, 0.375, 0.0, 0.375, 0.5, 0.375, 0.75, 0.375, 0.75, 0.375, 0.5, 0.375, 1.0, 0.375, 1.0, 0.375, 1.0, 0.375, 1.0, 0.625, 0.5, 0.875, 0.5, 0.875, 0.75, 0.625, 0.75, 0.625, 0.0, 0.625, 0.0, 0.625, 0.0, 0.625, 0.0, 0.625, 0.5, 0.625, 0.25, 0.625, 0.25, 0.625, 0.5, 0.625, 0.75, 0.625, 0.5, 0.625, 0.5, 0.625, 0.75, 0.625, 1.0, 0.625, 0.75, 0.625, 0.75, 0.625, 1.0, 0.625, 1.0, 0.625, 0.75, 0.625, 0.75, 0.625, 1.0, 0.625, 0.75, 0.875, 0.75, 0.875, 0.75, 0.625, 0.75, 0.625, 0.75, 0.625, 0.75, 0.625, 0.75, 0.625, 0.75])
me_cube_014.update()
me_cube_015 = bpy.data.meshes.new('Cube.015')
me_cube_015.from_pydata([(-0.8932, -1.0, -0.8932), (-0.8932, -1.0, 0.8932), (-1.0, 1.0, -1.0), (-1.0, 1.0, 1.0), (0.8932, -1.0, -0.8932), (0.8932, -1.0, 0.8932), (1.0, 1.0, -1.0), (1.0, 1.0, 1.0), (-1.0, 1.0, -1.22), (-1.0, -1.0, -1.22), (1.0, 1.0, -1.22), (1.0, -1.0, -1.22), (-1.0, -2.514, -1.0), (1.0, -2.514, -1.0), (-1.0, -2.514, -1.22), (1.0, -2.514, -1.22), (-1.0, -1.0, -1.0), (-1.0, -1.0, 1.0), (1.0, -1.0, 1.0), (1.0, -1.0, -1.0), (-0.8932, 0.02329, -0.8932), (-0.8932, 0.02329, 0.8932), (0.8932, 0.02329, 0.8932), (0.8932, 0.02329, -0.8932), (-1.0, 1.0, -1.0), (-1.0, -1.0, -1.0), (1.0, -1.0, -1.0), (1.0, 1.0, -1.0), (-1.0, 1.0, -1.22), (-1.0, -1.0, -1.22), (1.0, -1.0, -1.22), (1.0, 1.0, -1.22), (-1.0, -2.514, -1.0), (-1.0, -2.514, -1.22), (1.0, -2.514, -1.22), (1.0, -2.514, -1.0), (-1.0, -1.0, 1.185), (-1.0, 1.0, 1.185), (1.0, 1.0, 1.185), (1.0, -1.0, 1.185), (1.0, -2.456, 1.0), (-1.0, -2.456, 1.0), (1.0, -2.456, 1.185), (-1.0, -2.456, 1.185)], [], [(16, 17, 3, 2), (2, 3, 7, 6), (6, 7, 18, 19), (0, 4, 23, 20), (19, 16, 12, 13), (3, 17, 36, 37), (8, 10, 11, 9), (2, 6, 10, 8), (14, 12, 32, 33), (19, 13, 35, 26), (13, 12, 14, 15), (10, 6, 27, 31), (9, 11, 15, 14), (11, 10, 31, 30), (0, 1, 17, 16), (5, 4, 19, 18), (4, 0, 16, 19), (1, 5, 18, 17), (23, 22, 21, 20), (1, 0, 20, 21), (5, 1, 21, 22), (4, 5, 22, 23), (25, 24, 28, 29), (27, 26, 30, 31), (30, 26, 35, 34), (25, 29, 33, 32), (8, 9, 29, 28), (2, 8, 28, 24), (15, 11, 30, 34), (13, 15, 34, 35), (9, 14, 33, 29), (16, 2, 24, 25), (6, 19, 26, 27), (12, 16, 25, 32), (38, 37, 36, 39), (36, 17, 41, 43), (7, 3, 37, 38), (18, 7, 38, 39), (41, 40, 42, 43), (17, 18, 40, 41), (39, 36, 43, 42), (18, 39, 42, 40)])
_uv = me_cube_015.uv_layers.new(name='UVMap')
_uv.uv.foreach_set('vector', [0.375, 0.0, 0.625, 0.0, 0.625, 0.25, 0.375, 0.25, 0.375, 0.25, 0.625, 0.25, 0.625, 0.5, 0.375, 0.5, 0.375, 0.5, 0.625, 0.5, 0.625, 0.75, 0.375, 0.75, 0.3883, 0.9867, 0.3883, 0.7633, 0.3883, 0.7633, 0.3883, 0.9867, 0.375, 0.75, 0.375, 1.0, 0.375, 1.0, 0.375, 0.75, 0.625, 0.25, 0.625, 0.0, 0.625, 0.0, 0.625, 0.25, 0.125, 0.5, 0.375, 0.5, 0.375, 0.75, 0.125, 0.75, 0.375, 0.25, 0.375, 0.5, 0.375, 0.5, 0.375, 0.25, 0.375, 1.0, 0.375, 1.0, 0.375, 1.0, 0.375, 1.0, 0.375, 0.75, 0.375, 0.75, 0.375, 0.75, 0.375, 0.75, 0.375, 0.75, 0.375, 1.0, 0.375, 1.0, 0.375, 0.75, 0.375, 0.5, 0.375, 0.5, 0.375, 0.5, 0.375, 0.5, 0.125, 0.75, 0.375, 0.75, 0.375, 0.75, 0.125, 0.75, 0.375, 0.75, 0.375, 0.5, 0.375, 0.5, 0.375, 0.75, 0.3883, 0.9867, 0.6117, 0.9867, 0.625, 1.0, 0.375, 1.0, 0.6117, 0.7633, 0.3883, 0.7633, 0.375, 0.75, 0.625, 0.75, 0.3883, 0.7633, 0.3883, 0.9867, 0.375, 1.0, 0.375, 0.75, 0.6117, 0.9867, 0.6117, 0.7633, 0.625, 0.75, 0.625, 1.0, 0.3883, 0.7633, 0.6117, 0.7633, 0.6117, 0.9867, 0.3883, 0.9867, 0.6117, 0.9867, 0.3883, 0.9867, 0.3883, 0.9867, 0.6117, 0.9867, 0.6117, 0.7633, 0.6117, 0.9867, 0.6117, 0.9867, 0.6117, 0.7633, 0.3883, 0.7633, 0.6117, 0.7633, 0.6117, 0.7633, 0.3883, 0.7633, 0.375, 0.0, 0.375, 0.25, 0.375, 0.25, 0.375, 0.0, 0.375, 0.5, 0.375, 0.75, 0.375, 0.75, 0.375, 0.5, 0.375, 0.75, 0.375, 0.75, 0.375, 0.75, 0.375, 0.75, 0.375, 0.0, 0.375, 0.0, 0.375, 0.0, 0.375, 0.0, 0.125, 0.5, 0.125, 0.75, 0.125, 0.75, 0.125, 0.5, 0.375, 0.25, 0.375, 0.25, 0.375, 0.25, 0.375, 0.25, 0.375, 0.75, 0.375, 0.75, 0.375, 0.75, 0.375, 0.75, 0.375, 0.75, 0.375, 0.75, 0.375, 0.75, 0.375, 0.75, 0.125, 0.75, 0.125, 0.75, 0.125, 0.75, 0.125, 0.75, 0.375, 0.0, 0.375, 0.25, 0.375, 0.25, 0.375, 0.0, 0.375, 0.5, 0.375, 0.75, 0.375, 0.75, 0.375, 0.5, 0.375, 1.0, 0.375, 1.0, 0.375, 1.0, 0.375, 1.0, 0.625, 0.5, 0.875, 0.5, 0.875, 0.75, 0.625, 0.75, 0.625, 0.0, 0.625, 0.0, 0.625, 0.0, 0.625, 0.0, 0.625, 0.5, 0.625, 0.25, 0.625, 0.25, 0.625, 0.5, 0.625, 0.75, 0.625, 0.5, 0.625, 0.5, 0.625, 0.75, 0.625, 1.0, 0.625, 0.75, 0.625, 0.75, 0.625, 1.0, 0.625, 1.0, 0.625, 0.75, 0.625, 0.75, 0.625, 1.0, 0.625, 0.75, 0.875, 0.75, 0.875, 0.75, 0.625, 0.75, 0.625, 0.75, 0.625, 0.75, 0.625, 0.75, 0.625, 0.75])
me_cube_015.update()
me_cube_016 = bpy.data.meshes.new('Cube.016')
me_cube_016.from_pydata([(-1.0, -0.8883, -0.8883), (-1.0, -0.8883, 0.8883), (-1.0, 0.8883, -0.8883), (-1.0, 0.8883, 0.8883), (1.0, -1.0, -1.0), (1.0, -1.0, 1.0), (1.0, 1.0, -1.0), (1.0, 1.0, 1.0), (-1.0, 1.0, -1.0), (-1.0, -1.0, -1.0), (-1.0, -1.0, 1.0), (-1.0, 1.0, 1.0), (0.0598, 0.8883, -0.8883), (0.0598, -0.8883, -0.8883), (0.0598, -0.8883, 0.8883), (0.0598, 0.8883, 0.8883)], [], [(3, 2, 12, 15), (8, 11, 7, 6), (6, 7, 5, 4), (4, 5, 10, 9), (8, 6, 4, 9), (7, 11, 10, 5), (0, 2, 8, 9), (1, 0, 9, 10), (3, 1, 10, 11), (2, 3, 11, 8), (13, 14, 15, 12), (0, 1, 14, 13), (1, 3, 15, 14), (2, 0, 13, 12)])
_uv = me_cube_016.uv_layers.new(name='UVMap')
_uv.uv.foreach_set('vector', [0.611, 0.236, 0.389, 0.236, 0.389, 0.236, 0.611, 0.236, 0.375, 0.25, 0.625, 0.25, 0.625, 0.5, 0.375, 0.5, 0.375, 0.5, 0.625, 0.5, 0.625, 0.75, 0.375, 0.75, 0.375, 0.75, 0.625, 0.75, 0.625, 1.0, 0.375, 1.0, 0.125, 0.5, 0.375, 0.5, 0.375, 0.75, 0.125, 0.75, 0.625, 0.5, 0.875, 0.5, 0.875, 0.75, 0.625, 0.75, 0.389, 0.01397, 0.389, 0.236, 0.375, 0.25, 0.375, 0.0, 0.611, 0.01397, 0.389, 0.01397, 0.375, 0.0, 0.625, 0.0, 0.611, 0.236, 0.611, 0.01397, 0.625, 0.0, 0.625, 0.25, 0.389, 0.236, 0.611, 0.236, 0.625, 0.25, 0.375, 0.25, 0.389, 0.01397, 0.611, 0.01397, 0.611, 0.236, 0.389, 0.236, 0.389, 0.01397, 0.611, 0.01397, 0.611, 0.01397, 0.389, 0.01397, 0.611, 0.01397, 0.611, 0.236, 0.611, 0.236, 0.611, 0.01397, 0.389, 0.236, 0.389, 0.01397, 0.389, 0.01397, 0.389, 0.236])
me_cube_016.update()
me_cube_017 = bpy.data.meshes.new('Cube.017')
me_cube_017.from_pydata([(-1.0, -0.8883, -0.8883), (-1.0, -0.8883, 0.8883), (-1.0, 0.8883, -0.8883), (-1.0, 0.8883, 0.8883), (1.0, -1.0, -1.0), (1.0, -1.0, 1.0), (1.0, 1.0, -1.0), (1.0, 1.0, 1.0), (-1.0, 1.0, -1.0), (-1.0, -1.0, -1.0), (-1.0, -1.0, 1.0), (-1.0, 1.0, 1.0), (0.0598, 0.8883, -0.8883), (0.0598, -0.8883, -0.8883), (0.0598, -0.8883, 0.8883), (0.0598, 0.8883, 0.8883)], [], [(3, 2, 12, 15), (8, 11, 7, 6), (6, 7, 5, 4), (4, 5, 10, 9), (8, 6, 4, 9), (7, 11, 10, 5), (0, 2, 8, 9), (1, 0, 9, 10), (3, 1, 10, 11), (2, 3, 11, 8), (13, 14, 15, 12), (0, 1, 14, 13), (1, 3, 15, 14), (2, 0, 13, 12)])
_uv = me_cube_017.uv_layers.new(name='UVMap')
_uv.uv.foreach_set('vector', [0.611, 0.236, 0.389, 0.236, 0.389, 0.236, 0.611, 0.236, 0.375, 0.25, 0.625, 0.25, 0.625, 0.5, 0.375, 0.5, 0.375, 0.5, 0.625, 0.5, 0.625, 0.75, 0.375, 0.75, 0.375, 0.75, 0.625, 0.75, 0.625, 1.0, 0.375, 1.0, 0.125, 0.5, 0.375, 0.5, 0.375, 0.75, 0.125, 0.75, 0.625, 0.5, 0.875, 0.5, 0.875, 0.75, 0.625, 0.75, 0.389, 0.01397, 0.389, 0.236, 0.375, 0.25, 0.375, 0.0, 0.611, 0.01397, 0.389, 0.01397, 0.375, 0.0, 0.625, 0.0, 0.611, 0.236, 0.611, 0.01397, 0.625, 0.0, 0.625, 0.25, 0.389, 0.236, 0.611, 0.236, 0.625, 0.25, 0.375, 0.25, 0.389, 0.01397, 0.611, 0.01397, 0.611, 0.236, 0.389, 0.236, 0.389, 0.01397, 0.611, 0.01397, 0.611, 0.01397, 0.389, 0.01397, 0.611, 0.01397, 0.611, 0.236, 0.611, 0.236, 0.611, 0.01397, 0.389, 0.236, 0.389, 0.01397, 0.389, 0.01397, 0.389, 0.236])
me_cube_017.update()
me_cube_018 = bpy.data.meshes.new('Cube.018')
me_cube_018.from_pydata([(-1.0, -0.8883, -0.8883), (-1.0, -0.8883, 0.8883), (-1.0, 0.8883, -0.8883), (-1.0, 0.8883, 0.8883), (1.0, -1.0, -1.0), (1.0, -1.0, 1.0), (1.0, 1.0, -1.0), (1.0, 1.0, 1.0), (-1.0, 1.0, -1.0), (-1.0, -1.0, -1.0), (-1.0, -1.0, 1.0), (-1.0, 1.0, 1.0), (0.0598, 0.8883, -0.8883), (0.0598, -0.8883, -0.8883), (0.0598, -0.8883, 0.8883), (0.0598, 0.8883, 0.8883)], [], [(3, 2, 12, 15), (8, 11, 7, 6), (6, 7, 5, 4), (4, 5, 10, 9), (8, 6, 4, 9), (7, 11, 10, 5), (0, 2, 8, 9), (1, 0, 9, 10), (3, 1, 10, 11), (2, 3, 11, 8), (13, 14, 15, 12), (0, 1, 14, 13), (1, 3, 15, 14), (2, 0, 13, 12)])
_uv = me_cube_018.uv_layers.new(name='UVMap')
_uv.uv.foreach_set('vector', [0.611, 0.236, 0.389, 0.236, 0.389, 0.236, 0.611, 0.236, 0.375, 0.25, 0.625, 0.25, 0.625, 0.5, 0.375, 0.5, 0.375, 0.5, 0.625, 0.5, 0.625, 0.75, 0.375, 0.75, 0.375, 0.75, 0.625, 0.75, 0.625, 1.0, 0.375, 1.0, 0.125, 0.5, 0.375, 0.5, 0.375, 0.75, 0.125, 0.75, 0.625, 0.5, 0.875, 0.5, 0.875, 0.75, 0.625, 0.75, 0.389, 0.01397, 0.389, 0.236, 0.375, 0.25, 0.375, 0.0, 0.611, 0.01397, 0.389, 0.01397, 0.375, 0.0, 0.625, 0.0, 0.611, 0.236, 0.611, 0.01397, 0.625, 0.0, 0.625, 0.25, 0.389, 0.236, 0.611, 0.236, 0.625, 0.25, 0.375, 0.25, 0.389, 0.01397, 0.611, 0.01397, 0.611, 0.236, 0.389, 0.236, 0.389, 0.01397, 0.611, 0.01397, 0.611, 0.01397, 0.389, 0.01397, 0.611, 0.01397, 0.611, 0.236, 0.611, 0.236, 0.611, 0.01397, 0.389, 0.236, 0.389, 0.01397, 0.389, 0.01397, 0.389, 0.236])
me_cube_018.update()
me_cube_019 = bpy.data.meshes.new('Cube.019')
me_cube_019.from_pydata([(-1.0, -0.8883, -0.8883), (-1.0, -0.8883, 0.8883), (-1.0, 0.8883, -0.8883), (-1.0, 0.8883, 0.8883), (1.0, -1.0, -1.0), (1.0, -1.0, 1.0), (1.0, 1.0, -1.0), (1.0, 1.0, 1.0), (-1.0, 1.0, -1.0), (-1.0, -1.0, -1.0), (-1.0, -1.0, 1.0), (-1.0, 1.0, 1.0), (0.0598, 0.8883, -0.8883), (0.0598, -0.8883, -0.8883), (0.0598, -0.8883, 0.8883), (0.0598, 0.8883, 0.8883)], [], [(3, 2, 12, 15), (8, 11, 7, 6), (6, 7, 5, 4), (4, 5, 10, 9), (8, 6, 4, 9), (7, 11, 10, 5), (0, 2, 8, 9), (1, 0, 9, 10), (3, 1, 10, 11), (2, 3, 11, 8), (13, 14, 15, 12), (0, 1, 14, 13), (1, 3, 15, 14), (2, 0, 13, 12)])
_uv = me_cube_019.uv_layers.new(name='UVMap')
_uv.uv.foreach_set('vector', [0.611, 0.236, 0.389, 0.236, 0.389, 0.236, 0.611, 0.236, 0.375, 0.25, 0.625, 0.25, 0.625, 0.5, 0.375, 0.5, 0.375, 0.5, 0.625, 0.5, 0.625, 0.75, 0.375, 0.75, 0.375, 0.75, 0.625, 0.75, 0.625, 1.0, 0.375, 1.0, 0.125, 0.5, 0.375, 0.5, 0.375, 0.75, 0.125, 0.75, 0.625, 0.5, 0.875, 0.5, 0.875, 0.75, 0.625, 0.75, 0.389, 0.01397, 0.389, 0.236, 0.375, 0.25, 0.375, 0.0, 0.611, 0.01397, 0.389, 0.01397, 0.375, 0.0, 0.625, 0.0, 0.611, 0.236, 0.611, 0.01397, 0.625, 0.0, 0.625, 0.25, 0.389, 0.236, 0.611, 0.236, 0.625, 0.25, 0.375, 0.25, 0.389, 0.01397, 0.611, 0.01397, 0.611, 0.236, 0.389, 0.236, 0.389, 0.01397, 0.611, 0.01397, 0.611, 0.01397, 0.389, 0.01397, 0.611, 0.01397, 0.611, 0.236, 0.611, 0.236, 0.611, 0.01397, 0.389, 0.236, 0.389, 0.01397, 0.389, 0.01397, 0.389, 0.236])
me_cube_019.update()
me_cube_020 = bpy.data.meshes.new('Cube.020')
me_cube_020.from_pydata([(-1.0, -0.8883, -0.8883), (-1.0, -0.8883, 0.8883), (-1.0, 0.8883, -0.8883), (-1.0, 0.8883, 0.8883), (1.0, -1.0, -1.0), (1.0, -1.0, 1.0), (1.0, 1.0, -1.0), (1.0, 1.0, 1.0), (-1.0, 1.0, -1.0), (-1.0, -1.0, -1.0), (-1.0, -1.0, 1.0), (-1.0, 1.0, 1.0), (0.0598, 0.8883, -0.8883), (0.0598, -0.8883, -0.8883), (0.0598, -0.8883, 0.8883), (0.0598, 0.8883, 0.8883)], [], [(3, 2, 12, 15), (8, 11, 7, 6), (6, 7, 5, 4), (4, 5, 10, 9), (8, 6, 4, 9), (7, 11, 10, 5), (0, 2, 8, 9), (1, 0, 9, 10), (3, 1, 10, 11), (2, 3, 11, 8), (13, 14, 15, 12), (0, 1, 14, 13), (1, 3, 15, 14), (2, 0, 13, 12)])
_uv = me_cube_020.uv_layers.new(name='UVMap')
_uv.uv.foreach_set('vector', [0.611, 0.236, 0.389, 0.236, 0.389, 0.236, 0.611, 0.236, 0.375, 0.25, 0.625, 0.25, 0.625, 0.5, 0.375, 0.5, 0.375, 0.5, 0.625, 0.5, 0.625, 0.75, 0.375, 0.75, 0.375, 0.75, 0.625, 0.75, 0.625, 1.0, 0.375, 1.0, 0.125, 0.5, 0.375, 0.5, 0.375, 0.75, 0.125, 0.75, 0.625, 0.5, 0.875, 0.5, 0.875, 0.75, 0.625, 0.75, 0.389, 0.01397, 0.389, 0.236, 0.375, 0.25, 0.375, 0.0, 0.611, 0.01397, 0.389, 0.01397, 0.375, 0.0, 0.625, 0.0, 0.611, 0.236, 0.611, 0.01397, 0.625, 0.0, 0.625, 0.25, 0.389, 0.236, 0.611, 0.236, 0.625, 0.25, 0.375, 0.25, 0.389, 0.01397, 0.611, 0.01397, 0.611, 0.236, 0.389, 0.236, 0.389, 0.01397, 0.611, 0.01397, 0.611, 0.01397, 0.389, 0.01397, 0.611, 0.01397, 0.611, 0.236, 0.611, 0.236, 0.611, 0.01397, 0.389, 0.236, 0.389, 0.01397, 0.389, 0.01397, 0.389, 0.236])
me_cube_020.update()
me_cube_021 = bpy.data.meshes.new('Cube.021')
me_cube_021.from_pydata([(-1.0, -0.8883, -0.8883), (-1.0, -0.8883, 0.8883), (-1.0, 0.8883, -0.8883), (-1.0, 0.8883, 0.8883), (1.0, -1.0, -1.0), (1.0, -1.0, 1.0), (1.0, 1.0, -1.0), (1.0, 1.0, 1.0), (-1.0, 1.0, -1.0), (-1.0, -1.0, -1.0), (-1.0, -1.0, 1.0), (-1.0, 1.0, 1.0), (0.0598, 0.8883, -0.8883), (0.0598, -0.8883, -0.8883), (0.0598, -0.8883, 0.8883), (0.0598, 0.8883, 0.8883)], [], [(3, 2, 12, 15), (8, 11, 7, 6), (6, 7, 5, 4), (4, 5, 10, 9), (8, 6, 4, 9), (7, 11, 10, 5), (0, 2, 8, 9), (1, 0, 9, 10), (3, 1, 10, 11), (2, 3, 11, 8), (13, 14, 15, 12), (0, 1, 14, 13), (1, 3, 15, 14), (2, 0, 13, 12)])
_uv = me_cube_021.uv_layers.new(name='UVMap')
_uv.uv.foreach_set('vector', [0.611, 0.236, 0.389, 0.236, 0.389, 0.236, 0.611, 0.236, 0.375, 0.25, 0.625, 0.25, 0.625, 0.5, 0.375, 0.5, 0.375, 0.5, 0.625, 0.5, 0.625, 0.75, 0.375, 0.75, 0.375, 0.75, 0.625, 0.75, 0.625, 1.0, 0.375, 1.0, 0.125, 0.5, 0.375, 0.5, 0.375, 0.75, 0.125, 0.75, 0.625, 0.5, 0.875, 0.5, 0.875, 0.75, 0.625, 0.75, 0.389, 0.01397, 0.389, 0.236, 0.375, 0.25, 0.375, 0.0, 0.611, 0.01397, 0.389, 0.01397, 0.375, 0.0, 0.625, 0.0, 0.611, 0.236, 0.611, 0.01397, 0.625, 0.0, 0.625, 0.25, 0.389, 0.236, 0.611, 0.236, 0.625, 0.25, 0.375, 0.25, 0.389, 0.01397, 0.611, 0.01397, 0.611, 0.236, 0.389, 0.236, 0.389, 0.01397, 0.611, 0.01397, 0.611, 0.01397, 0.389, 0.01397, 0.611, 0.01397, 0.611, 0.236, 0.611, 0.236, 0.611, 0.01397, 0.389, 0.236, 0.389, 0.01397, 0.389, 0.01397, 0.389, 0.236])
me_cube_021.update()

# ---- objects
ob_cube = bpy.data.objects.new('Cube', me_cube_001)
ob_cube_001 = bpy.data.objects.new('Cube.001', me_cube_002)
ob_cube_002 = bpy.data.objects.new('Cube.002', me_cube_003)
ob_cube_003 = bpy.data.objects.new('Cube.003', me_cube_004)
ob_cube_004 = bpy.data.objects.new('Cube.004', me_cube_005)
ob_cube_005 = bpy.data.objects.new('Cube.005', me_cube_006)
ob_cube_007 = bpy.data.objects.new('Cube.007', me_cube_008)
ob_cube_006 = bpy.data.objects.new('Cube.006', me_cube_010)
ob_cube_008 = bpy.data.objects.new('Cube.008', me_cube_011)
ob_cube_009 = bpy.data.objects.new('Cube.009', me_cube_012)
ob_cube_010 = bpy.data.objects.new('Cube.010', me_cube_013)
ob_cube_011 = bpy.data.objects.new('Cube.011', me_cube_014)
ob_cube_012 = bpy.data.objects.new('Cube.012', me_cube_015)
ob_cube_013 = bpy.data.objects.new('Cube.013', me_cube_016)
ob_cube_014 = bpy.data.objects.new('Cube.014', me_cube_017)
ob_cube_015 = bpy.data.objects.new('Cube.015', me_cube_018)
ob_cube_016 = bpy.data.objects.new('Cube.016', me_cube_019)
ob_cube_017 = bpy.data.objects.new('Cube.017', me_cube_020)
ob_cube_018 = bpy.data.objects.new('Cube.018', me_cube_021)

# ---- transforms, parenting, visibility, modifiers, constraints
ob_cube.location = (0.0, 0.0, 4.09)
ob_cube.scale = (4.08, 5.709, 4.08)
ob_cube_001.location = (0.0, 0.0, 8.207)
ob_cube_001.scale = (4.415, 5.973, 0.1576)
ob_cube_002.location = (0.0, 0.0, 12.39)
ob_cube_002.scale = (4.08, 5.709, 4.08)
ob_cube_003.location = (0.0, 0.0, 16.59)
ob_cube_003.scale = (4.415, 5.973, 0.1576)
ob_cube_004.location = (0.0, -5.746, 1.96)
ob_cube_004.scale = (0.9748, 0.1022, -1.612)
ob_cube_005.location = (-0.01763, -6.196, 0.1763)
ob_cube_005.scale = (1.14, 0.6155, 0.1637)
ob_cube_007.location = (-2.424, -5.73, 5.513)
ob_cube_007.scale = (1.0, 0.08238, 0.772)
ob_cube_006.location = (-2.424, -5.73, 5.513)
ob_cube_006.scale = (1.0, 0.08238, 0.772)
ob_cube_008.location = (2.424, -5.73, 5.513)
ob_cube_008.scale = (1.0, 0.08238, 0.772)
ob_cube_009.location = (-2.424, -5.73, 10.8)
ob_cube_009.scale = (1.0, 0.08238, 0.772)
ob_cube_010.location = (-2.424, -5.73, 14.35)
ob_cube_010.scale = (1.0, 0.08238, 0.772)
ob_cube_011.location = (2.424, -5.73, 14.35)
ob_cube_011.scale = (1.0, 0.08238, 0.772)
ob_cube_012.location = (2.424, -5.73, 10.8)
ob_cube_012.scale = (1.0, 0.08238, 0.772)
ob_cube_013.location = (-4.13, 2.797, 5.376)
ob_cube_013.scale = (0.07079, 1.948, 1.08)
ob_cube_014.location = (-4.13, -2.862, 5.376)
ob_cube_014.scale = (0.07079, 1.948, 1.08)
ob_cube_015.location = (-4.13, 2.797, 10.77)
ob_cube_015.scale = (0.07079, 1.948, 1.08)
ob_cube_016.location = (-4.13, -2.862, 10.77)
ob_cube_016.scale = (0.07079, 1.948, 1.08)
ob_cube_017.location = (-4.13, 2.797, 14.33)
ob_cube_017.scale = (0.07079, 1.948, 1.08)
ob_cube_018.location = (-4.13, -2.862, 14.33)
ob_cube_018.scale = (0.07079, 1.948, 1.08)

# ---- collection membership
col_collection.objects.link(ob_cube)
col_collection.objects.link(ob_cube_001)
col_collection.objects.link(ob_cube_002)
col_collection.objects.link(ob_cube_003)
col_collection.objects.link(ob_cube_004)
col_collection.objects.link(ob_cube_005)
col_collection.objects.link(ob_cube_007)
col_collection.objects.link(ob_cube_006)
col_collection.objects.link(ob_cube_008)
col_collection.objects.link(ob_cube_009)
col_collection.objects.link(ob_cube_010)
col_collection.objects.link(ob_cube_011)
col_collection.objects.link(ob_cube_012)
col_collection.objects.link(ob_cube_013)
col_collection.objects.link(ob_cube_014)
col_collection.objects.link(ob_cube_015)
col_collection.objects.link(ob_cube_016)
col_collection.objects.link(ob_cube_017)
col_collection.objects.link(ob_cube_018)

# ---- scene / render settings (as saved in the file)
scene.frame_start = 1; scene.frame_end = 250; scene.frame_set(1)
scene.render.engine = 'BLENDER_EEVEE_NEXT'
bpy.context.view_layer.update()

# ---- added for rendering (the .blend has no active camera and no usable light): camera, sun
cam_auto = bpy.data.cameras.new('AutoCamera')
cam_auto.lens = 50.0
cam_auto.sensor_width = 36.0
cam_auto.clip_end = 1000.0
ob_auto_camera = bpy.data.objects.new('AutoCamera', cam_auto)
scene.collection.objects.link(ob_auto_camera)
ob_auto_camera.location = (21.3819, -26.0778, 25.6697)
ob_auto_camera.rotation_euler = (1.09748, -7.21219e-08, 0.694738)
scene.camera = ob_auto_camera
light_auto_sun = bpy.data.lights.new('AutoSun', 'SUN')
light_auto_sun.energy = 3.0
light_auto_sun.angle = 0.0523599
ob_auto_sun = bpy.data.objects.new('AutoSun', light_auto_sun)
scene.collection.objects.link(ob_auto_sun)
ob_auto_sun.rotation_euler = (0.872665, 0.174533, 0.523599)
bpy.context.view_layer.update()
